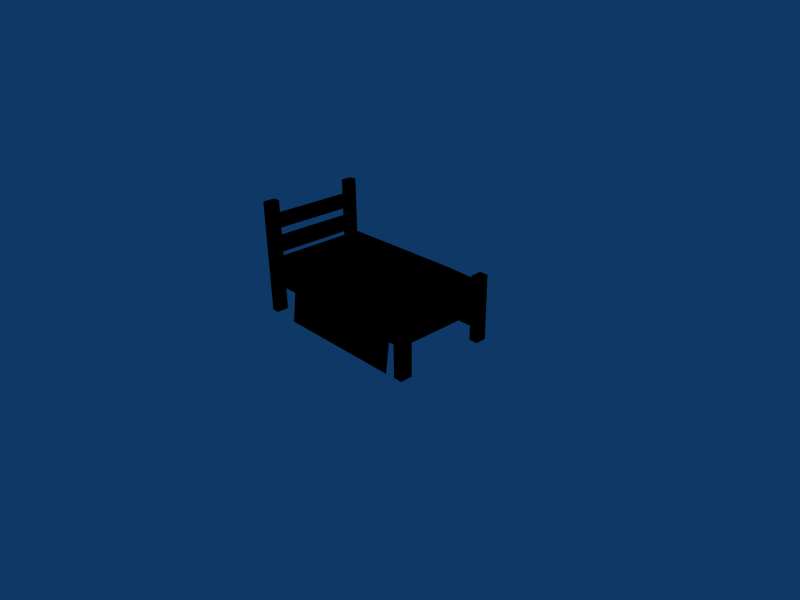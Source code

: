 # Source: cama.blend  (saved by Blender 2.46.0; exported with 4.5.12 LTS)
import bpy
from mathutils import Matrix  # noqa: F401  (used for matrix-valued properties, if any)

bpy.ops.wm.read_factory_settings(use_empty=True)
scene = bpy.context.scene
scene.name = 'Scene'

# ---- collections
col_collection_1 = bpy.data.collections.new('Collection 1'); scene.collection.children.link(col_collection_1)

# ---- materials (node trees are filled in below, after node groups)
mat_cama = bpy.data.materials.new('cama')
mat_cama.alpha_threshold = 0.0
mat_cama.diffuse_color = (0.0, 0.0, 0.0, 1.0)
mat_cama.specular_color = (0.5, 0.5, 0.5)
mat_cama.roughness = 0.5
mat_cama.line_color = (0.0, 0.0, 0.0, 1.0)

# ---- material node trees

# ---- world
world_world = bpy.data.worlds.new('World'); scene.world = world_world
world_world.color = (0.05656, 0.2208, 0.4)
world_world.use_sun_shadow = False
world_world.sun_shadow_jitter_overblur = 0.0
world_world.cycles.sampling_method = 'MANUAL'
world_world.cycles.sample_map_resolution = 256

# ---- cameras
cam_camera = bpy.data.cameras.new('Camera')
cam_camera.passepartout_alpha = 0.2
cam_camera.clip_end = 100.0
cam_camera.lens = 35.0
cam_camera.ortho_scale = 7.314
cam_camera.show_passepartout = False
cam_camera.show_safe_areas = True
cam_camera.dof.focus_distance = 0.0
cam_camera.dof.aperture_fstop = 128.0

# ---- lights
light_spot = bpy.data.lights.new('Spot', 'POINT')
light_spot.transmission_factor = 0.0
light_spot.cutoff_distance = 30.0
light_spot.energy = 100.0
light_spot.shadow_buffer_clip_start = 1.001
light_spot.shadow_soft_size = 1.0
light_spot.shadow_maximum_resolution = 0.006
light_spot.use_absolute_resolution = True
light_spot.cycles.use_multiple_importance_sampling = False

# ---- meshes
me_cama = bpy.data.meshes.new('cama')
me_cama.from_pydata([(-0.141, -0.07839, -0.03567), (-0.1294, -0.07849, -0.03567), (-0.1292, -0.07848, -0.006101), (-0.141, -0.07839, -0.0134), (-0.07808, -0.07977, -0.03567), (-0.07807, -0.07924, -0.003744), (0.127, -0.07956, -0.03567), (0.1403, -0.07966, -0.03567), (0.1403, -0.07966, -0.0134), (0.127, -0.07956, -0.0134), (-0.141, -0.07839, 0.08528), (-0.1294, -0.07849, 0.08528), (-0.1293, -0.05989, 0.08528), (-0.1409, -0.05979, 0.08528), (-0.1294, -0.07891, 0.002052), (-0.07749, -0.07474, 0.00313), (-0.07586, -0.06243, 0.008691), (-0.1293, -0.05989, 0.001135), (0.127, -0.07956, 0.01282), (0.1403, -0.07966, 0.01282), (0.1404, -0.06106, 0.01282), (0.1271, -0.06097, 0.01282), (-0.1409, -0.05979, 0.06298), (-0.1293, -0.05989, 0.06298), (-0.1288, 0.06398, 0.06298), (-0.1404, 0.06407, 0.06298), (-0.07532, 0.06607, 0.008691), (-0.1288, 0.06398, 0.001135), (0.1271, -0.06097, 0.000758), (0.1404, -0.06106, 0.000758), (0.1409, 0.0628, 0.000758), (0.1276, 0.0629, 0.000758), (-0.1404, 0.06407, 0.08528), (-0.1288, 0.06398, 0.08528), (-0.1287, 0.08089, 0.08528), (-0.1403, 0.08099, 0.08528), (-0.07679, 0.07637, 0.00336), (-0.1288, 0.07998, 0.001235), (0.1276, 0.0629, 0.01282), (0.1409, 0.0628, 0.01282), (0.141, 0.07972, 0.01282), (0.1277, 0.07981, 0.01282), (-0.1403, 0.08099, -0.0134), (-0.1287, 0.08089, -0.009241), (-0.0774, 0.08067, -0.009937), (-0.0774, 0.08067, -0.03567), (-0.1287, 0.08089, -0.03567), (0.1277, 0.07981, -0.0134), (0.141, 0.07972, -0.0134), (0.141, 0.07972, -0.03567), (0.1277, 0.07981, -0.03567), (-0.1403, 0.08099, -0.08528), (-0.1287, 0.08089, -0.08528), (-0.1288, 0.06398, -0.08528), (-0.1404, 0.06407, -0.08528), (-0.07747, 0.06376, -0.03567), (-0.1288, 0.06398, -0.03567), (0.1277, 0.07981, -0.08528), (0.141, 0.07972, -0.08528), (0.1409, 0.0628, -0.08528), (0.1276, 0.0629, -0.08528), (-0.1404, 0.06407, -0.03567), (-0.1293, -0.05989, -0.03567), (-0.1409, -0.05979, -0.03567), (-0.07799, -0.0601, -0.03567), (0.1276, 0.0629, -0.03567), (0.1409, 0.0628, -0.03567), (0.1404, -0.06106, -0.03567), (0.1271, -0.06097, -0.03567), (-0.1409, -0.05979, -0.08528), (-0.1293, -0.05989, -0.08528), (-0.1294, -0.07849, -0.08528), (-0.141, -0.07839, -0.08528), (0.1271, -0.06097, -0.08528), (0.1404, -0.06106, -0.08528), (0.1403, -0.07966, -0.08528), (0.127, -0.07956, -0.08528), (0.1409, 0.0628, -0.0134), (0.1404, -0.06106, -0.0134), (-0.1403, 0.08099, -0.03567), (-0.1404, 0.06407, -0.0134), (-0.1409, -0.05979, -0.0134), (-0.141, -0.07839, 0.007247), (-0.1409, -0.05979, 0.007247), (-0.1287, 0.08089, 0.007247), (-0.1288, 0.06398, 0.007247), (-0.1404, 0.06407, 0.007247), (-0.1403, 0.08099, 0.007247), (-0.1293, -0.05989, 0.04429), (-0.1288, 0.06398, 0.04429), (-0.1294, -0.07849, 0.04429), (-0.1294, -0.07849, 0.06298), (-0.141, -0.07839, 0.04429), (-0.141, -0.07839, 0.06298), (-0.1409, -0.05979, 0.04429), (-0.1404, 0.06407, 0.04429), (-0.1403, 0.08099, 0.04429), (-0.1403, 0.08099, 0.06298), (-0.1287, 0.08089, 0.04429), (-0.1287, 0.08089, 0.06298), (-0.1294, -0.07849, 0.02839), (-0.1293, -0.05989, 0.02839), (-0.141, -0.07839, 0.02839), (-0.1409, -0.05979, 0.02839), (-0.1403, 0.08099, 0.02839), (-0.1404, 0.06407, 0.02839), (-0.1287, 0.08089, 0.02839), (-0.1288, 0.06398, 0.02839), (-0.1293, -0.05989, 0.007247), (-0.1294, -0.07849, 0.007247), (-0.005286, -0.06189, 0.01034), (-0.004753, 0.06494, 0.01034), (-0.005704, 0.07618, 0.003635), (-0.006055, 0.08116, -0.003682), (-0.006034, 0.08636, -0.03567), (-0.00613, 0.06346, -0.02113), (-0.006651, -0.0604, -0.02113), (-0.006756, -0.08544, -0.03567), (-0.006734, -0.08024, -0.003682), (-0.006376, -0.07513, 0.0034), (0.1198, -0.06094, 0.005273), (0.1271, -0.06097, -0.0134), (0.1276, 0.0629, -0.0134), (0.1203, 0.06293, 0.005273), (0.1203, 0.06293, -0.02113), (0.1204, 0.07984, -0.03567), (0.1198, -0.06094, -0.02113), (0.1197, -0.0806, -0.03567), (-0.005511, 0.08638, -0.07932), (-0.0774, 0.08668, -0.07932), (-0.008457, -0.08614, -0.07932), (-0.07807, -0.08585, -0.07932), (0.1403, -0.07966, 0.000758), (0.127, -0.07956, 0.000758), (0.141, 0.07972, 0.000758), (0.1277, 0.07981, 0.000758), (0.0781, -0.06125, 0.0111), (0.07863, 0.0636, 0.0111), (0.07834, 0.07585, 0.003668), (0.07824, 0.0808, -0.003682), (0.07826, 0.08601, -0.03567), (0.07756, -0.08059, -0.003682), (0.07754, -0.0858, -0.03567), (0.07769, -0.07551, 0.003445), (0.1197, -0.08007, -0.003744), (0.1197, -0.07522, 0.002171), (0.1203, 0.0751, 0.002295), (0.1204, 0.07984, -0.003745), (0.07616, -0.0865, -0.07932), (0.1197, -0.08668, -0.07932), (0.08004, 0.08602, -0.07932), (0.1204, 0.08585, -0.07932), (0.1219, -0.07986, -0.003224), (0.1226, 0.07983, -0.003226)], [], [(0, 1, 2, 3), (1, 4, 5, 2), (6, 7, 8, 9), (10, 11, 12, 13), (14, 15, 16, 17), (18, 19, 20, 21), (22, 23, 24, 25), (17, 16, 26, 27), (28, 29, 30, 31), (32, 33, 34, 35), (27, 26, 36, 37), (38, 39, 40, 41), (42, 37, 43), (43, 44, 45, 46), (47, 48, 49, 50), (51, 52, 53, 54), (46, 45, 55, 56), (57, 58, 59, 60), (61, 56, 62, 63), (56, 55, 64, 62), (65, 66, 67, 68), (69, 70, 71, 72), (62, 64, 4, 1), (73, 74, 75, 76), (66, 49, 48, 77), (67, 66, 77, 78), (7, 67, 78, 8), (79, 61, 80, 42), (61, 63, 81, 80), (63, 0, 3, 81), (3, 2, 14), (81, 3, 82, 83), (27, 37, 84, 85), (42, 80, 86, 87), (79, 46, 52, 51), (46, 56, 53, 52), (56, 61, 54, 53), (61, 79, 51, 54), (50, 49, 58, 57), (49, 66, 59, 58), (66, 65, 60, 59), (65, 50, 57, 60), (63, 62, 70, 69), (62, 1, 71, 70), (1, 0, 72, 71), (0, 63, 69, 72), (68, 67, 74, 73), (67, 7, 75, 74), (7, 6, 76, 75), (6, 68, 73, 76), (88, 89, 24, 23), (90, 88, 23, 91), (92, 90, 91, 93), (94, 92, 93, 22), (95, 94, 22, 25), (96, 95, 25, 97), (98, 96, 97, 99), (89, 98, 99, 24), (100, 101, 88, 90), (102, 100, 90, 92), (103, 102, 92, 94), (104, 105, 95, 96), (106, 104, 96, 98), (107, 106, 98, 89), (108, 85, 107, 101), (109, 108, 101, 100), (82, 109, 100, 102), (83, 82, 102, 103), (86, 83, 103, 105), (87, 86, 105, 104), (84, 87, 104, 106), (85, 84, 106, 107), (93, 91, 11, 10), (91, 23, 12, 11), (23, 22, 13, 12), (22, 93, 10, 13), (25, 24, 33, 32), (24, 99, 34, 33), (99, 97, 35, 34), (97, 25, 32, 35), (101, 107, 105, 103), (88, 101, 103, 94), (94, 95, 89, 88), (105, 107, 89, 95), (27, 85, 86, 80), (85, 108, 83, 86), (108, 17, 81, 83), (17, 27, 80, 81), (16, 110, 111, 26), (112, 36, 26, 111), (45, 44, 113, 114), (55, 45, 114, 115), (64, 55, 115, 116), (4, 64, 116, 117), (118, 5, 4, 117), (16, 15, 119, 110), (120, 121, 122, 123), (124, 125, 50, 65), (126, 124, 65, 68), (127, 126, 68, 6), (45, 114, 128, 129), (4, 131, 130, 117), (9, 8, 132, 133), (8, 78, 29, 132), (121, 9, 133, 28), (78, 77, 30, 29), (122, 121, 28, 31), (77, 48, 134, 30), (48, 47, 135, 134), (47, 122, 31, 135), (133, 132, 19, 18), (132, 29, 20, 19), (29, 28, 21, 20), (28, 133, 18, 21), (31, 30, 39, 38), (30, 134, 40, 39), (134, 135, 41, 40), (135, 31, 38, 41), (110, 136, 137, 111), (138, 112, 111, 137), (114, 113, 139, 140), (116, 115, 124, 126), (141, 118, 117, 142), (110, 119, 143, 136), (144, 141, 142, 127), (136, 143, 145, 120), (137, 136, 120, 123), (146, 138, 137, 123), (140, 139, 147, 125), (130, 148, 142, 117), (148, 149, 127, 142), (150, 140, 125, 151), (128, 114, 140, 150), (44, 36, 112, 113), (113, 112, 138, 139), (15, 5, 118, 119), (119, 118, 141, 143), (139, 138, 146, 147), (143, 141, 144, 145), (36, 44, 43, 37), (5, 15, 14, 2), (144, 152, 145), (146, 153, 147), (37, 42, 87, 84), (42, 43, 46, 79), (14, 17, 108, 109), (3, 14, 109, 82), (146, 123, 122), (153, 146, 122), (47, 153, 122), (9, 152, 144), (9, 144, 127), (6, 9, 127), (117, 116, 126), (117, 126, 127), (117, 127, 142), (115, 114, 140), (115, 140, 125), (115, 125, 124), (121, 120, 145), (121, 145, 152), (121, 152, 9), (147, 153, 47), (125, 147, 47), (125, 47, 50)])
_uv = me_cama.uv_layers.new(name='UVTex')
_uv.uv.foreach_set('vector', [0.7463, 0.6171, 0.776, 0.6171, 0.7686, 0.684, 0.7463, 0.7063, 0.1208, 0.5589, 0.1218, 0.4664, 0.1644, 0.4662, 0.1602, 0.5589, 0.8058, 0.6171, 0.8355, 0.6171, 0.8355, 0.7063, 0.8058, 0.7063, 0.7463, 0.7063, 0.776, 0.7063, 0.776, 0.736, 0.7463, 0.736, 0.1775, 0.5589, 0.1791, 0.4662, 0.1986, 0.4664, 0.2016, 0.5589, 0.8058, 0.7063, 0.8355, 0.7063, 0.8355, 0.736, 0.8058, 0.736, 0.7463, 0.736, 0.776, 0.736, 0.776, 0.7658, 0.7463, 0.7658, 0.2016, 0.5589, 0.1986, 0.4664, 0.3049, 0.4664, 0.3022, 0.5589, 0.8058, 0.736, 0.8355, 0.736, 0.8355, 0.7658, 0.8058, 0.7658, 0.7463, 0.7658, 0.776, 0.7658, 0.776, 0.7955, 0.7463, 0.7955, 0.3022, 0.5589, 0.3049, 0.4664, 0.3168, 0.4664, 0.3111, 0.5589, 0.8058, 0.7658, 0.8355, 0.7658, 0.8355, 0.7955, 0.8058, 0.7955, 0.7463, 0.7955, 0.7686, 0.7955, 0.776, 0.8401, 0.3324, 0.5589, 0.3345, 0.4669, 0.3637, 0.4664, 0.3648, 0.5589, 0.8058, 0.7955, 0.8355, 0.7955, 0.8355, 0.8847, 0.8058, 0.8847, 0.7463, 0.8847, 0.776, 0.8847, 0.776, 0.9145, 0.7463, 0.9145, 0.776, 0.8847, 0.782, 0.8847, 0.782, 0.9145, 0.776, 0.9145, 0.8058, 0.8847, 0.8355, 0.8847, 0.8355, 0.9145, 0.8058, 0.9145, 0.7463, 0.9145, 0.776, 0.9145, 0.776, 0.9442, 0.7463, 0.9442, 0.776, 0.9145, 0.782, 0.9145, 0.782, 0.9442, 0.776, 0.9442, 0.8058, 0.9145, 0.8355, 0.9145, 0.8355, 0.9442, 0.8058, 0.9442, 0.7463, 0.9442, 0.776, 0.9442, 0.776, 0.9739, 0.7463, 0.9739, 0.776, 0.9442, 0.782, 0.9442, 0.782, 0.9739, 0.776, 0.9739, 0.8058, 0.9442, 0.8355, 0.9442, 0.8355, 0.9739, 0.8058, 0.9739, 0.945, 0.4352, 0.9961, 0.4355, 0.9961, 0.5082, 0.945, 0.5079, 0.571, 0.4332, 0.945, 0.4352, 0.945, 0.5079, 0.571, 0.5059, 0.5149, 0.4329, 0.571, 0.4332, 0.571, 0.5059, 0.5149, 0.5056, 0.8989, 0.293, 0.8664, 0.2935, 0.8657, 0.2534, 0.8983, 0.2529, 0.8664, 0.2935, 0.6278, 0.2973, 0.6272, 0.2572, 0.8657, 0.2534, 0.6278, 0.2973, 0.592, 0.2978, 0.5913, 0.2578, 0.6272, 0.2572, 0.7463, 0.7063, 0.7686, 0.684, 0.776, 0.7063, 0.6272, 0.2572, 0.5913, 0.2578, 0.5908, 0.2206, 0.6266, 0.22, 0.4192, 0.709, 0.4544, 0.7089, 0.4661, 0.7612, 0.4192, 0.7609, 0.8983, 0.2529, 0.8657, 0.2534, 0.8652, 0.2163, 0.8977, 0.2158, 0.7463, 0.8847, 0.776, 0.8847, 0.776, 0.8847, 0.7463, 0.8847, 0.4643, 0.6876, 0.4173, 0.6873, 0.4173, 0.5467, 0.4643, 0.5469, 0.776, 0.9145, 0.7463, 0.9145, 0.7463, 0.9145, 0.776, 0.9145, 0.8664, 0.2935, 0.8989, 0.293, 0.9003, 0.3822, 0.8677, 0.3828, 0.8058, 0.8847, 0.8355, 0.8847, 0.8355, 0.8847, 0.8058, 0.8847, 0.9961, 0.4355, 0.945, 0.4352, 0.945, 0.2734, 0.9961, 0.2737, 0.8355, 0.9145, 0.8058, 0.9145, 0.8058, 0.9145, 0.8355, 0.9145, 0.8058, 0.9145, 0.8058, 0.8847, 0.8058, 0.8847, 0.8058, 0.9145, 0.7463, 0.9442, 0.776, 0.9442, 0.776, 0.9442, 0.7463, 0.9442, 0.07985, 0.6878, 0.02821, 0.6875, 0.02821, 0.5469, 0.07985, 0.5471, 0.776, 0.9739, 0.7463, 0.9739, 0.7463, 0.9739, 0.776, 0.9739, 0.592, 0.2978, 0.6278, 0.2973, 0.6292, 0.3865, 0.5933, 0.3871, 0.8058, 0.9442, 0.8355, 0.9442, 0.8355, 0.9442, 0.8058, 0.9442, 0.571, 0.4332, 0.5149, 0.4329, 0.5149, 0.2711, 0.571, 0.2714, 0.8355, 0.9739, 0.8058, 0.9739, 0.8058, 0.9739, 0.8355, 0.9739, 0.8058, 0.9739, 0.8058, 0.9442, 0.8058, 0.9442, 0.8058, 0.9739, 0.07523, 0.8642, 0.4192, 0.8659, 0.4192, 0.9189, 0.07523, 0.9172, 0.02359, 0.8639, 0.07523, 0.8642, 0.07523, 0.9172, 0.02359, 0.9169, 0.7463, 0.7063, 0.776, 0.7063, 0.776, 0.7063, 0.7463, 0.7063, 0.6256, 0.1534, 0.5897, 0.154, 0.5892, 0.1203, 0.625, 0.1198, 0.8641, 0.1496, 0.6256, 0.1534, 0.625, 0.1198, 0.8636, 0.116, 0.8967, 0.1491, 0.8641, 0.1496, 0.8636, 0.116, 0.8962, 0.1155, 0.776, 0.7955, 0.7463, 0.7955, 0.7463, 0.7955, 0.776, 0.7955, 0.4192, 0.8659, 0.4661, 0.8662, 0.4661, 0.9192, 0.4192, 0.9189, 0.02359, 0.8189, 0.07523, 0.8191, 0.07523, 0.8642, 0.02359, 0.8639, 0.7463, 0.7063, 0.776, 0.7063, 0.776, 0.7063, 0.7463, 0.7063, 0.626, 0.182, 0.5902, 0.1826, 0.5897, 0.154, 0.6256, 0.1534, 0.8972, 0.1777, 0.8646, 0.1782, 0.8641, 0.1496, 0.8967, 0.1491, 0.776, 0.7955, 0.7463, 0.7955, 0.7463, 0.7955, 0.776, 0.7955, 0.4192, 0.8209, 0.4661, 0.8211, 0.4661, 0.8662, 0.4192, 0.8659, 0.07523, 0.7592, 0.4192, 0.7609, 0.4192, 0.8209, 0.07523, 0.8191, 0.02359, 0.7589, 0.07523, 0.7592, 0.07523, 0.8191, 0.02359, 0.8189, 0.7463, 0.7063, 0.776, 0.7063, 0.776, 0.7063, 0.7463, 0.7063, 0.6266, 0.22, 0.5908, 0.2206, 0.5902, 0.1826, 0.626, 0.182, 0.8652, 0.2163, 0.6266, 0.22, 0.626, 0.182, 0.8646, 0.1782, 0.8977, 0.2158, 0.8652, 0.2163, 0.8646, 0.1782, 0.8972, 0.1777, 0.776, 0.7955, 0.7463, 0.7955, 0.7463, 0.7955, 0.776, 0.7955, 0.4192, 0.7609, 0.4661, 0.7612, 0.4661, 0.8211, 0.4192, 0.8209, 0.7463, 0.7063, 0.776, 0.7063, 0.776, 0.7063, 0.7463, 0.7063, 0.02359, 0.9169, 0.07523, 0.9172, 0.07523, 0.9804, 0.02359, 0.9801, 0.776, 0.736, 0.7463, 0.736, 0.7463, 0.736, 0.776, 0.736, 0.625, 0.1198, 0.5892, 0.1203, 0.5886, 0.08021, 0.6244, 0.07965, 0.7463, 0.7658, 0.776, 0.7658, 0.776, 0.7658, 0.7463, 0.7658, 0.4192, 0.9189, 0.4661, 0.9192, 0.4661, 0.9824, 0.4192, 0.9821, 0.776, 0.7955, 0.7463, 0.7955, 0.7463, 0.7955, 0.776, 0.7955, 0.8962, 0.1155, 0.8636, 0.116, 0.863, 0.07588, 0.8956, 0.07536, 0.6124, 0.6171, 0.9693, 0.6171, 0.9693, 0.7067, 0.6124, 0.7067, 0.6124, 0.6171, 0.9281, 0.6171, 0.9281, 0.9739, 0.6124, 0.9739, 0.6124, 0.6171, 0.9693, 0.6171, 0.9693, 0.7067, 0.6124, 0.7067, 0.6124, 0.6171, 0.9693, 0.6171, 0.9693, 0.9327, 0.6124, 0.9327, 0.6124, 0.6171, 0.9693, 0.6171, 0.9693, 0.9277, 0.6124, 0.9277, 0.6124, 0.6171, 0.9693, 0.6171, 0.9693, 0.7067, 0.6124, 0.7067, 0.6124, 0.6171, 0.9693, 0.6171, 0.9693, 0.9277, 0.6124, 0.9277, 0.6124, 0.6171, 0.9693, 0.6171, 0.9693, 0.7067, 0.6124, 0.7067, 0.1986, 0.4664, 0.2001, 0.307, 0.3067, 0.307, 0.3049, 0.4664, 0.3169, 0.307, 0.3168, 0.4664, 0.3049, 0.4664, 0.3067, 0.307, 0.3637, 0.4664, 0.3345, 0.4669, 0.3308, 0.307, 0.3632, 0.307, 0.782, 0.9145, 0.782, 0.8847, 0.7902, 0.8847, 0.7902, 0.9145, 0.782, 0.9442, 0.782, 0.9145, 0.7902, 0.9145, 0.7902, 0.9442, 0.782, 0.9739, 0.782, 0.9442, 0.7902, 0.9442, 0.7902, 0.9739, 0.1613, 0.307, 0.1644, 0.4662, 0.1218, 0.4664, 0.1227, 0.307, 0.1986, 0.4664, 0.1791, 0.4662, 0.1784, 0.307, 0.2001, 0.307, 0.1069, 0.01843, 0.1069, 0.003956, 0.392, 0.003612, 0.392, 0.01809, 0.8049, 0.9145, 0.8049, 0.8847, 0.8058, 0.8847, 0.8058, 0.9145, 0.8049, 0.9442, 0.8049, 0.9145, 0.8058, 0.9145, 0.8058, 0.9442, 0.8049, 0.9739, 0.8049, 0.9442, 0.8058, 0.9442, 0.8058, 0.9739, 0.3637, 0.4664, 0.3632, 0.307, 0.4066, 0.307, 0.4069, 0.4664, 0.1218, 0.4664, 0.0855, 0.4664, 0.08564, 0.307, 0.1227, 0.307, 0.8058, 0.7063, 0.8355, 0.7063, 0.8355, 0.7063, 0.8058, 0.7063, 0.5149, 0.5056, 0.571, 0.5059, 0.571, 0.5521, 0.5149, 0.5518, 0.8058, 0.736, 0.8058, 0.7063, 0.8058, 0.7063, 0.8058, 0.736, 0.571, 0.5059, 0.945, 0.5079, 0.945, 0.5541, 0.571, 0.5521, 0.8058, 0.7658, 0.8058, 0.736, 0.8058, 0.736, 0.8058, 0.7658, 0.945, 0.5079, 0.9961, 0.5082, 0.9961, 0.5543, 0.945, 0.5541, 0.8355, 0.7955, 0.8058, 0.7955, 0.8058, 0.7955, 0.8355, 0.7955, 0.8058, 0.7955, 0.8058, 0.7658, 0.8058, 0.7658, 0.8058, 0.7955, 0.8058, 0.7063, 0.8355, 0.7063, 0.8355, 0.7063, 0.8058, 0.7063, 0.5149, 0.5518, 0.571, 0.5521, 0.571, 0.5914, 0.5149, 0.5911, 0.8355, 0.736, 0.8058, 0.736, 0.8058, 0.736, 0.8355, 0.736, 0.8058, 0.736, 0.8058, 0.7063, 0.8058, 0.7063, 0.8058, 0.736, 0.8058, 0.7658, 0.8355, 0.7658, 0.8355, 0.7658, 0.8058, 0.7658, 0.945, 0.5541, 0.9961, 0.5543, 0.9961, 0.5937, 0.945, 0.5934, 0.8355, 0.7955, 0.8058, 0.7955, 0.8058, 0.7955, 0.8355, 0.7955, 0.8058, 0.7955, 0.8058, 0.7658, 0.8058, 0.7658, 0.8058, 0.7955, 0.2001, 0.307, 0.1962, 0.1244, 0.3068, 0.1244, 0.3067, 0.307, 0.3182, 0.1244, 0.3169, 0.307, 0.3067, 0.307, 0.3068, 0.1244, 0.3632, 0.307, 0.3308, 0.307, 0.3299, 0.1244, 0.3661, 0.1244, 0.7902, 0.9442, 0.7902, 0.9145, 0.8049, 0.9145, 0.8049, 0.9442, 0.1598, 0.124, 0.1613, 0.307, 0.1227, 0.307, 0.1256, 0.1244, 0.2001, 0.307, 0.1784, 0.307, 0.1776, 0.124, 0.1962, 0.1244, 0.1612, 0.02913, 0.1598, 0.124, 0.1256, 0.1244, 0.1244, 0.02912, 0.1962, 0.1244, 0.1776, 0.124, 0.1769, 0.02912, 0.1953, 0.02912, 0.3068, 0.1244, 0.1962, 0.1244, 0.1953, 0.02912, 0.3038, 0.02912, 0.3165, 0.02912, 0.3182, 0.1244, 0.3068, 0.1244, 0.3038, 0.02912, 0.3661, 0.1244, 0.3299, 0.1244, 0.3308, 0.0279, 0.3647, 0.02822, 0.08564, 0.307, 0.08542, 0.1244, 0.1256, 0.1244, 0.1227, 0.307, 0.08542, 0.1244, 0.0853, 0.02912, 0.1244, 0.02912, 0.1256, 0.1244, 0.4067, 0.1244, 0.3661, 0.1244, 0.3647, 0.02822, 0.4067, 0.02912, 0.4066, 0.307, 0.3632, 0.307, 0.3661, 0.1244, 0.4067, 0.1244, 0.3345, 0.4669, 0.3168, 0.4664, 0.3169, 0.307, 0.3308, 0.307, 0.3308, 0.307, 0.3169, 0.307, 0.3182, 0.1244, 0.3299, 0.1244, 0.1791, 0.4662, 0.1644, 0.4662, 0.1613, 0.307, 0.1784, 0.307, 0.1784, 0.307, 0.1613, 0.307, 0.1598, 0.124, 0.1776, 0.124, 0.3299, 0.1244, 0.3182, 0.1244, 0.3165, 0.02912, 0.3308, 0.0279, 0.1776, 0.124, 0.1598, 0.124, 0.1612, 0.02913, 0.1769, 0.02912, 0.3168, 0.4664, 0.3345, 0.4669, 0.3324, 0.5589, 0.3111, 0.5589, 0.1644, 0.4662, 0.1791, 0.4662, 0.1775, 0.5589, 0.1602, 0.5589, 0.1612, 0.02913, 0.1684, 0.01968, 0.1769, 0.02912, 0.3502, 0.01911, 0.3652, 0.02807, 0.3308, 0.0279, 0.7686, 0.7955, 0.7463, 0.7955, 0.7463, 0.7955, 0.776, 0.7955, 0.7463, 0.7955, 0.776, 0.8401, 0.776, 0.8847, 0.7463, 0.8847, 0.0365, 0.7089, 0.07523, 0.709, 0.07523, 0.7592, 0.02359, 0.7589, 0.7463, 0.7063, 0.776, 0.7063, 0.776, 0.7063, 0.7463, 0.7063, 0.4114, 0.0186, 0.392, 0.01809, 0.392, 0.003612, 0.4114, 0.01114, 0.4114, 0.0186, 0.392, 0.003612, 0.4114, 0.003565, 0.4114, 0.01114, 0.392, 0.003612, 0.8058, 0.7063, 0.8053, 0.7063, 0.8049, 0.6617, 0.8058, 0.7063, 0.8049, 0.6617, 0.8049, 0.6171, 0.8058, 0.6171, 0.8058, 0.7063, 0.8049, 0.6171, 0.7902, 0.9739, 0.7902, 0.9442, 0.8049, 0.9442, 0.7902, 0.9739, 0.8049, 0.9442, 0.8049, 0.9739, 0.7902, 0.9739, 0.8049, 0.9739, 0.8, 0.9739, 0.7902, 0.9145, 0.7902, 0.8847, 0.8, 0.8847, 0.7902, 0.9145, 0.8, 0.8847, 0.8049, 0.8847, 0.7902, 0.9145, 0.8049, 0.8847, 0.8049, 0.9145, 0.1069, 0.003956, 0.1069, 0.01843, 0.08229, 0.01904, 0.1069, 0.003956, 0.08229, 0.01904, 0.08149, 0.01158, 0.1069, 0.003956, 0.08149, 0.01158, 0.08154, 0.004008, 0.8049, 0.8401, 0.8053, 0.7955, 0.8058, 0.7955, 0.8049, 0.8847, 0.8049, 0.8401, 0.8058, 0.7955, 0.8049, 0.8847, 0.8058, 0.7955, 0.8058, 0.8847])
me_cama.materials.append(mat_cama)
me_cama.use_remesh_preserve_volume = False
me_cama.use_remesh_preserve_attributes = False
me_cama.use_mirror_vertex_groups = False
me_cama.update()
arm_armature = bpy.data.armatures.new('Armature')  # bones are not reproduced

# ---- objects
ob_armature = bpy.data.objects.new('Armature', arm_armature)
ob_cama = bpy.data.objects.new('cama', me_cama)
ob_lamp = bpy.data.objects.new('Lamp', light_spot)
ob_camera = bpy.data.objects.new('Camera', cam_camera)

# ---- transforms, parenting, visibility, modifiers, constraints
ob_armature.location = (0.0, 0.0, 0.0)
ob_armature.lock_rotations_4d = False
ob_armature.empty_display_type = 'ARROWS'
ob_armature.color = (0.0, 0.0, 0.0, 1.0)
ob_armature.lineart.crease_threshold = 0.0
ob_cama.parent = ob_armature
ob_cama.location = (-0.03496, -0.007438, 0.876)
ob_cama.scale = (10.0, 10.0, 10.0)
ob_cama.lock_rotations_4d = False
ob_cama.empty_display_type = 'ARROWS'
ob_cama.color = (0.0, 0.0, 0.0, 1.0)
ob_cama.lineart.crease_threshold = 0.0
_vg = ob_cama.vertex_groups.new(name='Bone')
_vg.add([0, 1, 2, 3, 4, 5, 6, 7, 8, 9, 10, 11, 12, 13, 14, 15, 16, 17, 18, 19, 20, 21, 22, 23, 24, 25, 26, 27, 28, 29, 30, 31, 32, 33, 34, 35, 36, 37, 38, 39, 40, 41, 42, 43, 44, 45, 46, 47, 48, 49, 50, 51, 52, 53, 54, 55, 56, 57, 58, 59, 60, 61, 62, 63, 64, 65, 66, 67, 68, 69, 70, 71, 72, 73, 74, 75, 76, 77, 78, 79, 80, 81, 82, 83, 84, 85, 86, 87, 88, 89, 90, 91, 92, 93, 94, 95, 96, 97, 98, 99, 100, 101, 102, 103, 104, 105, 106, 107, 108, 109, 110, 111, 112, 113, 114, 115, 116, 117, 118, 119, 120, 121, 122, 123, 124, 125, 126, 127, 128, 129, 130, 131, 132, 133, 134, 135, 136, 137, 138, 139, 140, 141, 142, 143, 144, 145, 146, 147, 148, 149, 150, 151, 152, 153], 1.0, 'REPLACE')
_m = ob_cama.modifiers.new('Armature', 'ARMATURE')
_m.object = ob_armature
_m.use_bone_envelopes = True
ob_lamp.location = (4.076, 1.005, 5.904)
ob_lamp.rotation_euler = (0.6503, 0.05522, 1.866)
ob_lamp.lock_rotations_4d = False
ob_lamp.empty_display_type = 'ARROWS'
ob_lamp.color = (0.0, 0.0, 0.0, 0.0)
ob_lamp.lineart.crease_threshold = 0.0
ob_camera.location = (7.481, -6.508, 5.344)
ob_camera.rotation_euler = (1.109, 0.01082, 0.8149)
ob_camera.lock_rotations_4d = False
ob_camera.empty_display_type = 'ARROWS'
ob_camera.color = (0.0, 0.0, 0.0, 0.0)
ob_camera.display_type = 'WIRE'
ob_camera.lineart.crease_threshold = 0.0

# ---- collection membership
col_collection_1.objects.link(ob_armature)
col_collection_1.objects.link(ob_cama)
col_collection_1.objects.link(ob_lamp)
col_collection_1.objects.link(ob_camera)

# ---- scene / render settings (as saved in the file)
scene.camera = ob_camera
scene.frame_start = 1; scene.frame_end = 250; scene.frame_set(1)
scene.render.engine = 'BLENDER_EEVEE_NEXT'
scene.render.image_settings.file_format = 'JPEG'
scene.render.image_settings.color_mode = 'RGB'
scene.render.image_settings.compression = 90
scene.render.resolution_x = 800
scene.render.resolution_y = 600
scene.render.pixel_aspect_x = 100.0
scene.render.pixel_aspect_y = 100.0
scene.render.fps = 25
scene.render.dither_intensity = 0.0
scene.render.use_compositing = False
scene.render.use_sequencer = False
scene.render.bake_margin = 2
scene.render.bake_bias = 0.0
scene.render.use_stamp_time = False
scene.render.use_stamp_date = False
scene.render.use_stamp_frame = False
scene.render.use_stamp_camera = False
scene.render.use_stamp_scene = False
scene.render.use_stamp_filename = False
scene.render.use_stamp_render_time = False
scene.render.stamp_font_size = 0
scene.cycles.use_denoising = False
scene.cycles.samples = 10
scene.cycles.sampling_pattern = 'TABULATED_SOBOL'
scene.cycles.light_sampling_threshold = 0.0
scene.cycles.use_adaptive_sampling = False
scene.cycles.use_light_tree = False
scene.cycles.blur_glossy = 0.0
scene.cycles.volume_bounces = 1
scene.cycles.pixel_filter_type = 'GAUSSIAN'
scene.cycles.sample_clamp_indirect = 0.0
scene.view_settings.view_transform = 'Raw'
bpy.context.view_layer.update()
